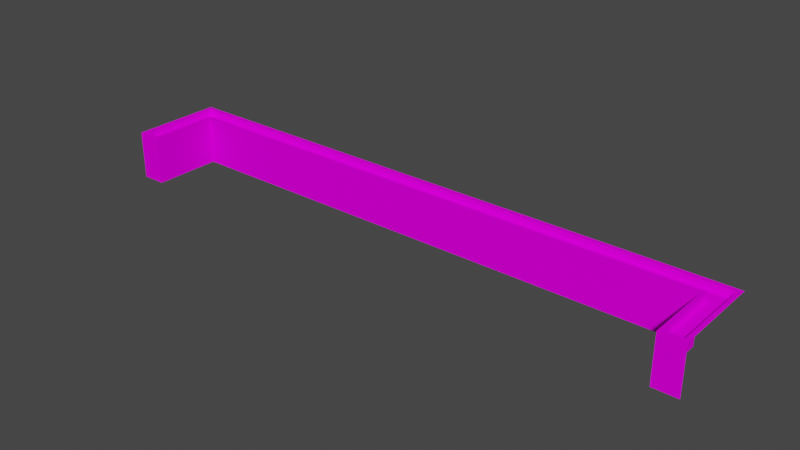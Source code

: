 # Source: VSL_karaokebarflowerpot.blend  (saved by Blender 2.93.20; exported with 4.5.12 LTS)
import bpy
from mathutils import Matrix  # noqa: F401  (used for matrix-valued properties, if any)

bpy.ops.wm.read_factory_settings(use_empty=True)
scene = bpy.context.scene
scene.name = 'Scene'

# ---- images (referenced by path relative to the original .blend; pixels are not part of the script)
import os
ASSET_DIR = os.environ.get("B2B_ASSET_DIR", "")  # directory of the original .blend (textures are referenced by path, not embedded)
HERE = os.path.dirname(os.path.abspath(__file__))  # packed textures are extracted next to this script under _unpacked/

def load_image(name, relpath, width, height, colorspace="sRGB"):
    """Load a texture the original file referenced (path relative to the .blend, or extracted next to this script)."""
    p = next((c for c in (os.path.join(HERE, relpath), os.path.join(ASSET_DIR, relpath)) if relpath and os.path.exists(c)), "")
    if p:
        img = bpy.data.images.load(p, check_existing=True)
        img.name = name
    else:  # same state as the original file: an image datablock whose file is absent (Cycles renders it pink)
        img = bpy.data.images.new(name, width, height)
        img.source = "FILE"
        img.filepath = "//" + (relpath or name)
    img.colorspace_settings.name = colorspace
    return img
img_vslkbppwbmap_tiff = load_image('VSLkbppwbmap.TIFF', 'VSLkbppwbmap.TIFF', 1024, 1024, 'sRGB')
img_vslkbppblaehtonmap_tiff = load_image('VSLkbppblaehtonmap.TIFF', 'VSLkbppblaehtonmap.TIFF', 1024, 1024, 'sRGB')

# ---- materials (node trees are filled in below, after node groups)
mat_vslkbppbricktex = bpy.data.materials.new('VSLkbppbricktex')
mat_vslkbppbricktex.use_transparent_shadow = False
mat_vslkbppbricktex.roughness = 0.9623
mat_vslkbppbricktex.specular_intensity = 0.0
mat_vslleccaton = bpy.data.materials.new('VSLleccaton')
mat_vslleccaton.use_transparent_shadow = False
mat_vslleccaton.roughness = 0.9623
mat_vslleccaton.specular_intensity = 0.0

# ---- node groups
ng_auto_smooth = bpy.data.node_groups.new('Auto Smooth', 'GeometryNodeTree')
_s = ng_auto_smooth.interface.new_socket(name='Geometry', in_out='OUTPUT', socket_type='NodeSocketGeometry')
_s = ng_auto_smooth.interface.new_socket(name='Geometry', in_out='INPUT', socket_type='NodeSocketGeometry')
_s = ng_auto_smooth.interface.new_socket(name='Angle', in_out='INPUT', socket_type='NodeSocketFloat')
_s.subtype = 'ANGLE'
_s.min_value = 0.0
_s.max_value = 3.142
ng_auto_smooth.is_modifier = True
_N = ng_auto_smooth.nodes; _L = ng_auto_smooth.links
n0 = _N.new('NodeGroupOutput'); n0.name = 'Group Output'; n0.location = (480, -100)
n1 = _N.new('NodeGroupInput'); n1.name = 'Group Input'; n1.location = (-420, -300)
n2 = _N.new('NodeGroupInput'); n2.name = 'Group Input.001'; n2.location = (-60, -100)
n3 = _N.new('GeometryNodeSetShadeSmooth'); n3.name = 'Set Shade Smooth'; n3.location = (120, -100)
n3.domain = 'EDGE'
n4 = _N.new('GeometryNodeSetShadeSmooth'); n4.name = 'Set Shade Smooth.001'; n4.location = (300, -100)
n5 = _N.new('GeometryNodeInputMeshEdgeAngle'); n5.name = 'Edge Angle'; n5.location = (-420, -220)
n6 = _N.new('GeometryNodeInputEdgeSmooth'); n6.name = 'Is Edge Smooth'; n6.location = (-60, -160)
n7 = _N.new('GeometryNodeInputShadeSmooth'); n7.name = 'Is Face Smooth'; n7.location = (-240, -340)
n8 = _N.new('FunctionNodeBooleanMath'); n8.name = 'Boolean Math'; n8.location = (-60, -220)
n9 = _N.new('FunctionNodeCompare'); n9.name = 'Compare'; n9.location = (-240, -180)
n9.operation = 'LESS_EQUAL'
_L.new(n5.outputs[0], n9.inputs[0])
_L.new(n4.outputs[0], n0.inputs[0])
_L.new(n1.outputs[1], n9.inputs[1])
_L.new(n9.outputs[0], n8.inputs[0])
_L.new(n7.outputs[0], n8.inputs[1])
_L.new(n2.outputs[0], n3.inputs[0])
_L.new(n6.outputs[0], n3.inputs[1])
_L.new(n3.outputs[0], n4.inputs[0])
_L.new(n8.outputs[0], n3.inputs[2])
n0.is_active_output = True

# ---- material node trees
mat_vslkbppbricktex.use_nodes = True; mat_vslkbppbricktex.node_tree.nodes.clear()
_N = mat_vslkbppbricktex.node_tree.nodes; _L = mat_vslkbppbricktex.node_tree.links
n0 = _N.new('ShaderNodeBsdfPrincipled'); n0.name = 'Principled BSDF'; n0.location = (10, 300)
n0.distribution = 'GGX'
n0.subsurface_method = 'BURLEY'
n0.inputs[2].default_value = 0.9623
n0.inputs[3].default_value = 1.45
n0.inputs[13].default_value = 0.0
n0.inputs[27].default_value = (0.0, 0.0, 0.0, 1.0)
n0.inputs[28].default_value = 1.0
n1 = _N.new('ShaderNodeOutputMaterial'); n1.name = 'Material Output'; n1.location = (300, 300)
n2 = _N.new('ShaderNodeTexImage'); n2.name = 'Image Texture'; n2.location = (-300, 600)
n2.image = img_vslkbppwbmap_tiff
_L.new(n0.outputs[0], n1.inputs[0])
_L.new(n2.outputs[0], n0.inputs[0])
n1.is_active_output = True
mat_vslleccaton.use_nodes = True; mat_vslleccaton.node_tree.nodes.clear()
_N = mat_vslleccaton.node_tree.nodes; _L = mat_vslleccaton.node_tree.links
n0 = _N.new('ShaderNodeBsdfPrincipled'); n0.name = 'Principled BSDF'; n0.location = (10, 300)
n0.distribution = 'GGX'
n0.subsurface_method = 'BURLEY'
n0.inputs[2].default_value = 0.9623
n0.inputs[3].default_value = 1.45
n0.inputs[13].default_value = 0.0
n0.inputs[27].default_value = (0.0, 0.0, 0.0, 1.0)
n0.inputs[28].default_value = 1.0
n1 = _N.new('ShaderNodeOutputMaterial'); n1.name = 'Material Output'; n1.location = (300, 300)
n2 = _N.new('ShaderNodeTexImage'); n2.name = 'Image Texture'; n2.location = (-300, 600)
n2.image = img_vslkbppblaehtonmap_tiff
_L.new(n0.outputs[0], n1.inputs[0])
_L.new(n2.outputs[0], n0.inputs[0])
n1.is_active_output = True

# ---- world
world_world = bpy.data.worlds.new('World'); scene.world = world_world
world_world.use_nodes = True; world_world.node_tree.nodes.clear()
_N = world_world.node_tree.nodes; _L = world_world.node_tree.links
n0 = _N.new('ShaderNodeOutputWorld'); n0.name = 'World Output'; n0.location = (300, 300)
n1 = _N.new('ShaderNodeBackground'); n1.name = 'Background'; n1.location = (10, 300)
n1.inputs[0].default_value = (0.05088, 0.05088, 0.05088, 1.0)
_L.new(n1.outputs[0], n0.inputs[0])
n0.is_active_output = True
world_world.color = (0.05088, 0.05088, 0.05088)
world_world.use_sun_shadow = False
world_world.sun_shadow_jitter_overblur = 0.0

# ---- meshes
me_vsl_karaokebarflowerpot = bpy.data.meshes.new('VSL_karaokebarflowerpot')
me_vsl_karaokebarflowerpot.from_pydata([(-5.57, 0.1581, -0.5744), (-5.57, -0.8389, -0.5744), (5.816, -0.8389, -0.5744), (5.816, 0.1581, 0.8554), (-6.074, -0.8389, 0.8554), (5.816, -0.8389, 0.8554), (6.32, -0.8389, 0.8554), (-5.57, -0.8389, 0.8554), (-5.57, 0.1581, 0.8554), (6.233, 0.01867, -0.9677), (-5.987, 0.1581, -0.9684), (5.897, 0.1581, -0.6482), (5.9, 0.01867, -0.6482), (-5.652, 0.1581, -0.6482), (-5.988, 0.01867, 0.7629), (6.233, 0.01867, 0.7629), (-5.988, 0.01867, -0.9677), (5.9, 0.1581, 0.7629), (5.9, 0.01867, 0.7629), (-6.074, 0.1581, 0.8554), (6.32, 0.1581, 0.8554), (-6.074, 0.1581, -1.052), (6.32, 0.1581, -1.052), (6.232, 0.1581, -0.9677), (6.233, 0.1581, 0.7629), (5.816, 0.1581, -0.5744), (-5.655, 0.1581, 0.7629), (-5.988, 0.1581, 0.7629), (-5.655, 0.01867, 0.7629), (-5.655, 0.01867, -0.6482)], [], [(8, 7, 1, 0), (5, 3, 25, 2), (5, 6, 20, 3), (15, 18, 17, 24), (27, 26, 28, 14), (11, 17, 18, 12), (10, 27, 14, 16), (29, 28, 26, 13), (23, 10, 16, 9), (12, 29, 13, 11), (0, 1, 2, 25), (9, 15, 24, 23), (19, 8, 26), (24, 3, 20), (22, 23, 20), (10, 21, 19), (8, 0, 26), (22, 21, 10), (23, 24, 20), (22, 10, 23), (0, 13, 26), (10, 19, 27), (17, 11, 3), (11, 25, 3), (11, 13, 0), (0, 25, 11), (24, 17, 3), (19, 26, 27), (9, 12, 15), (14, 28, 16), (18, 15, 12), (16, 29, 9), (12, 9, 29), (29, 16, 28), (7, 8, 19, 4)])
me_vsl_karaokebarflowerpot.polygons.foreach_set('use_smooth', [True] * 35)
me_vsl_karaokebarflowerpot.polygons.foreach_set('material_index', [0, 0, 0, 0, 0, 0, 0, 0, 0, 0, 0, 0, 0, 0, 0, 0, 0, 0, 0, 0, 0, 0, 0, 0, 0, 0, 0, 0, 1, 1, 1, 1, 1, 1, 0])
_uv = me_vsl_karaokebarflowerpot.uv_layers.new(name='UVMap')
_uv.uv.foreach_set('vector', [0.000488, 0.7611, 0.000488, 0.2389, 0.7495, 0.2389, 0.7495, 0.7611, 0.9995, 0.2389, 0.9995, 0.7611, 0.2505, 0.7611, 0.2505, 0.2389, 3.482, 0.2389, 3.746, 0.2389, 3.746, 0.7611, 3.482, 0.7611, 4.573, 0.4667, 4.352, 0.4667, 4.352, 0.5596, 4.573, 0.5596, -3.573, 0.5596, -3.352, 0.5596, -3.352, 0.4667, -3.573, 0.4667, 0.1361, 0.5596, 1.077, 0.5596, 1.077, 0.4667, 0.1361, 0.4667, -0.07684, 0.5596, 1.077, 0.5596, 1.077, 0.4667, -0.07684, 0.4667, 0.8639, 0.4667, -0.07684, 0.4667, -0.07684, 0.5596, 0.8639, 0.5596, -3.573, 0.5596, 4.572, 0.5596, 4.573, 0.4667, -3.573, 0.4667, 4.352, 0.4667, -3.352, 0.4667, -3.347, 0.5596, 4.348, 0.5596, -2.482, 0.7611, -2.482, 0.2389, 3.482, 0.2389, 3.482, 0.7611, 1.077, 0.4667, -0.07684, 0.4667, -0.07684, 0.5596, 1.077, 0.5596, -2.746, 0.000488, -2.482, 0.000488, -2.527, 0.04901, 3.7, 0.04901, 3.482, 0.000488, 3.746, 0.000488, 3.746, 0.9995, 3.699, 0.9555, 3.746, 0.000488, -2.701, 0.9555, -2.746, 0.9995, -2.746, 0.000488, -2.482, 0.000488, -2.482, 0.7495, -2.527, 0.04901, 3.746, 0.9995, -2.746, 0.9995, -2.701, 0.9569, 3.699, 0.9555, 3.7, 0.04901, 3.746, 0.000488, 3.746, 0.9995, -2.701, 0.9569, 3.699, 0.9555, -2.482, 0.7495, -2.527, 0.7881, -2.527, 0.04901, -2.701, 0.9555, -2.746, 0.000488, -2.701, 0.04901, 3.526, 0.04901, 3.523, 0.7881, 3.482, 0.000488, 3.523, 0.7881, 3.482, 0.7495, 3.482, 0.000488, 3.523, 0.7881, -2.523, 0.7881, -2.482, 0.7495, -2.482, 0.7495, 3.482, 0.7495, 3.523, 0.7881, 3.7, 0.04901, 3.526, 0.04901, 3.482, 0.000488, -2.746, 0.000488, -2.527, 0.04901, -2.701, 0.04901, 12.72, 2.231, 12.05, 1.592, 12.72, -1.231, -11.72, -1.231, -11.05, -1.231, -11.72, 2.231, 12.05, -1.231, 12.72, -1.231, 12.05, 1.592, -11.72, 2.231, -11.05, 1.592, 12.72, 2.231, 12.05, 1.592, 12.72, 2.231, -11.05, 1.592, -11.05, 1.592, -11.72, 2.231, -11.05, -1.231, -2.482, 0.2389, -2.482, 0.7611, -2.746, 0.7611, -2.746, 0.2389])
me_vsl_karaokebarflowerpot.materials.append(mat_vslkbppbricktex)
me_vsl_karaokebarflowerpot.materials.append(mat_vslleccaton)
me_vsl_karaokebarflowerpot.use_remesh_fix_poles = True
me_vsl_karaokebarflowerpot.use_remesh_preserve_attributes = False
me_vsl_karaokebarflowerpot.update()

# ---- objects
ob_vsl_karaokebarflowerpot = bpy.data.objects.new('VSL_karaokebarflowerpot', me_vsl_karaokebarflowerpot)

# ---- transforms, parenting, visibility, modifiers, constraints
ob_vsl_karaokebarflowerpot.location = (-0.1156, 20.65, 5.983)
ob_vsl_karaokebarflowerpot.rotation_euler = (1.571, 0.0, 0.0)
_m = ob_vsl_karaokebarflowerpot.modifiers.new('Auto Smooth', 'NODES')
_m.node_group = ng_auto_smooth
_gi = [s.identifier for s in ng_auto_smooth.interface.items_tree if s.item_type == 'SOCKET' and s.in_out == 'INPUT']
_m[_gi[1]] = 1.047  # Angle
_m = ob_vsl_karaokebarflowerpot.modifiers.new('WeightedNormal', 'WEIGHTED_NORMAL')
_m.keep_sharp = True

# ---- collection membership
scene.collection.objects.link(ob_vsl_karaokebarflowerpot)

# ---- scene / render settings (as saved in the file)
scene.frame_start = 1; scene.frame_end = 250; scene.frame_set(1)
scene.render.engine = 'BLENDER_EEVEE_NEXT'
scene.cycles.use_denoising = False
scene.cycles.samples = 128
scene.cycles.sampling_pattern = 'TABULATED_SOBOL'
scene.cycles.use_adaptive_sampling = False
scene.cycles.use_light_tree = False
scene.view_settings.view_transform = 'Filmic'
bpy.context.view_layer.update()

# ---- added for rendering (the .blend has no active camera and no usable light): camera, sun
cam_auto = bpy.data.cameras.new('AutoCamera')
cam_auto.lens = 50.0
cam_auto.sensor_width = 36.0
cam_auto.clip_end = 1000.0
ob_auto_camera = bpy.data.objects.new('AutoCamera', cam_auto)
scene.collection.objects.link(ob_auto_camera)
ob_auto_camera.location = (11.6455, 6.78089, 14.9532)
ob_auto_camera.rotation_euler = (1.09748, -7.21219e-08, 0.694738)
scene.camera = ob_auto_camera
light_auto_sun = bpy.data.lights.new('AutoSun', 'SUN')
light_auto_sun.energy = 3.0
light_auto_sun.angle = 0.0523599
ob_auto_sun = bpy.data.objects.new('AutoSun', light_auto_sun)
scene.collection.objects.link(ob_auto_sun)
ob_auto_sun.rotation_euler = (0.872665, 0.174533, 0.523599)
bpy.context.view_layer.update()
